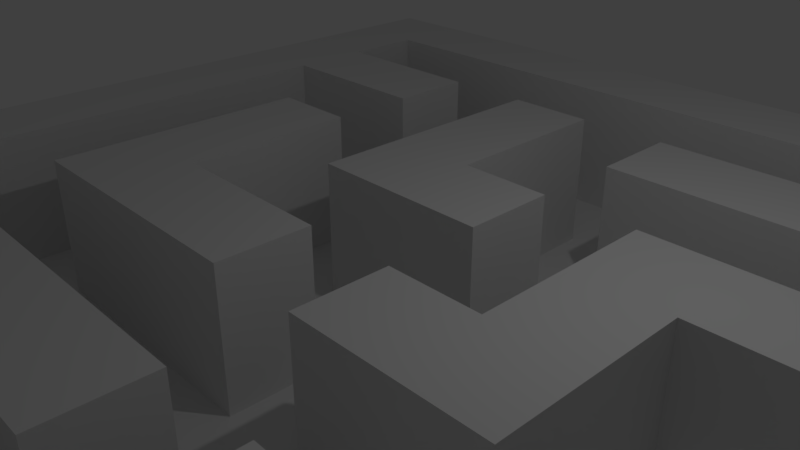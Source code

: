 # Source: maze01.blend  (saved by Blender 2.78.0; exported with 4.5.12 LTS)
import bpy
from mathutils import Matrix  # noqa: F401  (used for matrix-valued properties, if any)

bpy.ops.wm.read_factory_settings(use_empty=True)
scene = bpy.context.scene
scene.name = 'Scene'

# ---- collections
col_collection_1 = bpy.data.collections.new('Collection 1'); scene.collection.children.link(col_collection_1)

# ---- world
world_world = bpy.data.worlds.new('World'); scene.world = world_world
world_world.color = (0.05088, 0.05088, 0.05088)
world_world.use_sun_shadow = False
world_world.sun_shadow_jitter_overblur = 0.0
world_world.cycles.sampling_method = 'MANUAL'

# ---- cameras
cam_camera = bpy.data.cameras.new('Camera')
cam_camera.clip_end = 100.0
cam_camera.lens = 35.0
cam_camera.sensor_width = 32.0
cam_camera.sensor_height = 18.0
cam_camera.ortho_scale = 7.314
cam_camera.dof.focus_distance = 0.0
cam_camera.dof.aperture_fstop = 128.0

# ---- lights
light_lamp = bpy.data.lights.new('Lamp', 'POINT')
light_lamp.transmission_factor = 0.0
light_lamp.cutoff_distance = 30.0
light_lamp.energy = 100.0
light_lamp.shadow_buffer_clip_start = 1.001
light_lamp.shadow_soft_size = 0.1
light_lamp.shadow_maximum_resolution = 0.006
light_lamp.use_absolute_resolution = True

# ---- meshes
me_plane = bpy.data.meshes.new('Plane')
me_plane.from_pydata([(-2.819, -2.819, 0.0), (2.819, -2.819, 0.0), (-2.819, 2.819, 0.0), (2.819, 2.819, 0.0), (-2.819, 2.306, 0.0), (-2.819, 1.794, 0.0), (-2.819, 1.281, 0.0), (-2.819, 0.7688, 0.0), (-2.819, 0.2563, 0.0), (-2.819, -0.2563, 0.0), (-2.819, -0.7688, 0.0), (-2.819, -1.281, 0.0), (-2.819, -1.794, 0.0), (-2.819, -2.306, 0.0), (-2.306, -2.819, 0.0), (-1.794, -2.819, 0.0), (-1.281, -2.819, 0.0), (-0.7688, -2.819, 0.0), (-0.2563, -2.819, 0.0), (0.2563, -2.819, 0.0), (0.7688, -2.819, 0.0), (1.281, -2.819, 0.0), (1.794, -2.819, 0.0), (2.306, -2.819, 0.0), (2.819, -2.306, 0.0), (2.819, -1.794, 0.0), (2.819, -1.281, 0.0), (2.819, -0.7688, 0.0), (2.819, -0.2563, 0.0), (2.819, 0.2563, 0.0), (2.819, 0.7688, 0.0), (2.819, 1.281, 0.0), (2.819, 1.794, 0.0), (2.819, 2.306, 0.0), (2.306, 2.819, 0.0), (1.794, 2.819, 0.0), (1.281, 2.819, 0.0), (0.7688, 2.819, 0.0), (0.2563, 2.819, 0.0), (-0.2563, 2.819, 0.0), (-0.7688, 2.819, 0.0), (-1.281, 2.819, 0.0), (-1.794, 2.819, 0.0), (-2.306, 2.819, 0.0), (-2.306, -2.306, 0.0), (-2.306, -1.794, 0.0), (-2.306, -1.281, 0.0), (-2.306, -0.7688, 0.0), (-2.306, -0.2563, 0.0), (-2.306, 0.2563, 0.0), (-2.306, 0.7688, 0.0), (-2.306, 1.281, 0.0), (-2.306, 1.794, 0.0), (-2.306, 2.306, 0.0), (-1.794, -2.306, 0.0), (-1.794, -1.794, 0.0), (-1.794, -1.281, 0.0), (-1.794, -0.7688, 0.0), (-1.794, -0.2563, 0.0), (-1.794, 0.2563, 0.0), (-1.794, 0.7688, 0.0), (-1.794, 1.281, 0.0), (-1.794, 1.794, 0.0), (-1.794, 2.306, 0.0), (-1.281, -2.306, 0.0), (-1.281, -1.794, 0.0), (-1.281, -1.281, 0.0), (-1.281, -0.7688, 0.0), (-1.281, -0.2563, 0.0), (-1.281, 0.2563, 0.0), (-1.281, 0.7688, 0.0), (-1.281, 1.281, 0.0), (-1.281, 1.794, 0.0), (-1.281, 2.306, 0.0), (-0.7688, -2.306, 0.0), (-0.7688, -1.794, 0.0), (-0.7688, -1.281, 0.0), (-0.7688, -0.7688, 0.0), (-0.7688, -0.2563, 0.0), (-0.7688, 0.2563, 0.0), (-0.7688, 0.7688, 0.0), (-0.7688, 1.281, 0.0), (-0.7688, 1.794, 0.0), (-0.7688, 2.306, 0.0), (-0.2563, -2.306, 0.0), (-0.2563, -1.794, 0.0), (-0.2563, -1.281, 0.0), (-0.2563, -0.7688, 0.0), (-0.2563, -0.2563, 0.0), (-0.2563, 0.2563, 0.0), (-0.2563, 0.7688, 0.0), (-0.2563, 1.281, 0.0), (-0.2563, 1.794, 0.0), (-0.2563, 2.306, 0.0), (0.2563, -2.306, 0.0), (0.2563, -1.794, 0.0), (0.2563, -1.281, 0.0), (0.2563, -0.7688, 0.0), (0.2563, -0.2563, 0.0), (0.2563, 0.2563, 0.0), (0.2563, 0.7688, 0.0), (0.2563, 1.281, 0.0), (0.2563, 1.794, 0.0), (0.2563, 2.306, 0.0), (0.7688, -2.306, 0.0), (0.7688, -1.794, 0.0), (0.7688, -1.281, 0.0), (0.7688, -0.7688, 0.0), (0.7688, -0.2563, 0.0), (0.7688, 0.2563, 0.0), (0.7688, 0.7688, 0.0), (0.7688, 1.281, 0.0), (0.7688, 1.794, 0.0), (0.7688, 2.306, 0.0), (1.281, -2.306, 0.0), (1.281, -1.794, 0.0), (1.281, -1.281, 0.0), (1.281, -0.7688, 0.0), (1.281, -0.2563, 0.0), (1.281, 0.2563, 0.0), (1.281, 0.7688, 0.0), (1.281, 1.281, 0.0), (1.281, 1.794, 0.0), (1.281, 2.306, 0.0), (1.794, -2.306, 0.0), (1.794, -1.794, 0.0), (1.794, -1.281, 0.0), (1.794, -0.7688, 0.0), (1.794, -0.2563, 0.0), (1.794, 0.2563, 0.0), (1.794, 0.7688, 0.0), (1.794, 1.281, 0.0), (1.794, 1.794, 0.0), (1.794, 2.306, 0.0), (2.306, -2.306, 0.0), (2.306, -1.794, 0.0), (2.306, -1.281, 0.0), (2.306, -0.7688, 0.0), (2.306, -0.2563, 0.0), (2.306, 0.2563, 0.0), (2.306, 0.7688, 0.0), (2.306, 1.281, 0.0), (2.306, 1.794, 0.0), (2.306, 2.306, 0.0), (-2.306, -2.306, -0.7962), (-2.306, -1.794, -0.7962), (-2.306, -1.281, -0.7962), (-2.306, -0.7688, -0.7962), (-2.306, -0.2563, -0.7962), (-2.306, 0.2563, -0.7962), (-2.306, 0.7688, -0.7962), (-2.306, 1.281, -0.7962), (-2.306, 1.794, -0.7962), (-2.306, 2.306, -0.7962), (-1.794, -2.306, -0.7962), (-1.794, -1.794, -0.7962), (-1.794, -1.281, -0.7962), (-1.794, -0.7688, -0.7962), (-1.794, -0.2563, -0.7962), (-1.794, 0.2563, -0.7962), (-1.794, 0.7688, -0.7962), (-1.794, 1.281, -0.7962), (-1.794, 1.794, -0.7962), (-1.794, 2.306, -0.7962), (-1.281, -2.306, -0.7962), (-1.281, -1.794, -0.7962), (-1.281, -1.281, -0.7962), (-1.281, -0.7688, -0.7962), (-1.281, -0.2563, -0.7962), (-1.281, 0.2563, -0.7962), (-1.281, 0.7688, -0.7962), (-1.281, 1.281, -0.7962), (-1.281, 1.794, -0.7962), (-1.281, 2.306, -0.7962), (-0.7688, -2.306, -0.7962), (-0.7688, -1.794, -0.7962), (-0.7688, -1.281, -0.7962), (-0.7688, -0.7688, -0.7962), (-0.7688, -0.2563, -0.7962), (-0.7688, 0.2563, -0.7962), (-0.7688, 0.7688, -0.7962), (-0.7688, 1.281, -0.7962), (-0.7688, 1.794, -0.7962), (-0.7688, 2.306, -0.7962), (-0.2563, -2.306, -0.7962), (-0.2563, -1.794, -0.7962), (-0.2563, -1.281, -0.7962), (-0.2563, -0.7688, -0.7962), (-0.2563, -0.2563, -0.7962), (-0.2563, 0.2563, -0.7962), (-0.2563, 0.7688, -0.7962), (-0.2563, 1.281, -0.7962), (-0.2563, 1.794, -0.7962), (-0.2563, 2.306, -0.7962), (0.2563, -2.306, -0.7962), (0.2563, -1.794, -0.7962), (0.2563, -1.281, -0.7962), (0.2563, -0.7688, -0.7962), (0.2563, -0.2563, -0.7962), (0.2563, 0.2563, -0.7962), (0.2563, 0.7688, -0.7962), (0.2563, 1.281, -0.7962), (0.2563, 1.794, -0.7962), (0.2563, 2.306, -0.7962), (0.7688, -2.306, -0.7962), (0.7688, -1.794, -0.7962), (0.7688, -1.281, -0.7962), (0.7688, -0.7688, -0.7962), (0.7688, -0.2563, -0.7962), (0.7688, 0.2563, -0.7962), (0.7688, 0.7688, -0.7962), (0.7688, 1.281, -0.7962), (0.7688, 1.794, -0.7962), (0.7688, 2.306, -0.7962), (1.281, -2.306, -0.7962), (1.281, -1.794, -0.7962), (1.281, -1.281, -0.7962), (1.281, -0.7688, -0.7962), (1.281, -0.2563, -0.7962), (1.281, 0.2563, -0.7962), (1.281, 0.7688, -0.7962), (1.281, 1.281, -0.7962), (1.281, 1.794, -0.7962), (1.281, 2.306, -0.7962), (1.794, -2.306, -0.7962), (1.794, -1.794, -0.7962), (1.794, -1.281, -0.7962), (1.794, -0.7688, -0.7962), (1.794, -0.2563, -0.7962), (1.794, 0.2563, -0.7962), (1.794, 0.7688, -0.7962), (1.794, 1.281, -0.7962), (1.794, 1.794, -0.7962), (1.794, 2.306, -0.7962), (2.306, -2.306, -0.7962), (2.306, -1.794, -0.7962), (2.306, -1.281, -0.7962), (2.306, -0.7688, -0.7962), (2.306, -0.2563, -0.7962), (2.306, 0.2563, -0.7962), (2.306, 0.7688, -0.7962), (2.306, 1.281, -0.7962), (2.306, 1.794, -0.7962), (2.306, 2.306, -0.7962)], [], [(143, 33, 3, 34), (4, 53, 43, 2), (53, 63, 42, 43), (63, 73, 41, 42), (73, 83, 40, 41), (83, 93, 39, 40), (93, 103, 38, 39), (103, 113, 37, 38), (113, 123, 36, 37), (123, 133, 35, 36), (133, 143, 34, 35), (0, 14, 44, 13), (13, 44, 45, 12), (12, 45, 46, 11), (11, 46, 47, 10), (10, 47, 48, 9), (9, 48, 49, 8), (8, 49, 50, 7), (7, 50, 51, 6), (6, 51, 52, 5), (5, 52, 53, 4), (14, 15, 54, 44), (65, 55, 155, 165), (69, 68, 168, 169), (106, 116, 216, 206), (54, 64, 164, 154), (115, 105, 205, 215), (63, 53, 153, 163), (104, 114, 214, 204), (51, 61, 62, 52), (52, 62, 162, 152), (15, 16, 64, 54), (113, 103, 203, 213), (55, 65, 66, 56), (61, 51, 151, 161), (57, 67, 68, 58), (58, 68, 69, 59), (59, 69, 70, 60), (102, 112, 212, 202), (61, 71, 72, 62), (111, 101, 201, 211), (16, 17, 74, 64), (109, 110, 210, 209), (65, 75, 76, 66), (108, 109, 209, 208), (67, 77, 78, 68), (98, 108, 208, 198), (107, 97, 197, 207), (59, 60, 160, 159), (105, 106, 206, 205), (44, 54, 154, 144), (17, 18, 84, 74), (58, 59, 159, 158), (75, 85, 86, 76), (57, 58, 158, 157), (77, 87, 88, 78), (94, 104, 204, 194), (79, 89, 90, 80), (80, 90, 91, 81), (81, 91, 92, 82), (103, 93, 193, 203), (18, 19, 94, 84), (55, 56, 156, 155), (85, 95, 96, 86), (101, 102, 202, 201), (90, 100, 200, 190), (99, 89, 189, 199), (89, 99, 100, 90), (100, 99, 199, 200), (53, 52, 152, 153), (97, 98, 198, 197), (19, 20, 104, 94), (51, 50, 150, 151), (86, 96, 196, 186), (50, 49, 149, 150), (97, 107, 108, 98), (95, 85, 185, 195), (96, 95, 195, 196), (142, 143, 243, 242), (101, 111, 112, 102), (49, 48, 148, 149), (20, 21, 114, 104), (84, 94, 194, 184), (105, 115, 116, 106), (141, 142, 242, 241), (107, 117, 118, 108), (108, 118, 119, 109), (109, 119, 120, 110), (48, 47, 147, 148), (111, 121, 122, 112), (93, 83, 183, 193), (21, 22, 124, 114), (140, 141, 241, 240), (115, 125, 126, 116), (47, 46, 146, 147), (82, 92, 192, 182), (143, 133, 233, 243), (119, 129, 130, 120), (46, 45, 145, 146), (121, 131, 132, 122), (138, 139, 239, 238), (22, 23, 134, 124), (45, 44, 144, 145), (92, 91, 191, 192), (89, 79, 179, 189), (127, 137, 138, 128), (91, 90, 190, 191), (129, 139, 140, 130), (130, 140, 240, 230), (136, 137, 237, 236), (78, 88, 188, 178), (23, 1, 24, 134), (134, 24, 25, 135), (135, 25, 26, 136), (136, 26, 27, 137), (137, 27, 28, 138), (138, 28, 29, 139), (139, 29, 30, 140), (140, 30, 31, 141), (141, 31, 32, 142), (142, 32, 33, 143), (144, 154, 155, 145), (145, 155, 156, 146), (146, 156, 157, 147), (147, 157, 158, 148), (148, 158, 159, 149), (149, 159, 160, 150), (150, 160, 161, 151), (152, 162, 163, 153), (154, 164, 165, 155), (156, 166, 167, 157), (160, 170, 171, 161), (162, 172, 173, 163), (164, 174, 175, 165), (166, 176, 177, 167), (168, 178, 179, 169), (169, 179, 180, 170), (170, 180, 181, 171), (171, 181, 182, 172), (172, 182, 183, 173), (174, 184, 185, 175), (176, 186, 187, 177), (178, 188, 189, 179), (182, 192, 193, 183), (184, 194, 195, 185), (186, 196, 197, 187), (187, 197, 198, 188), (188, 198, 199, 189), (190, 200, 201, 191), (191, 201, 202, 192), (192, 202, 203, 193), (194, 204, 205, 195), (195, 205, 206, 196), (196, 206, 207, 197), (198, 208, 209, 199), (199, 209, 210, 200), (200, 210, 211, 201), (202, 212, 213, 203), (204, 214, 215, 205), (206, 216, 217, 207), (210, 220, 221, 211), (212, 222, 223, 213), (214, 224, 225, 215), (216, 226, 227, 217), (217, 227, 228, 218), (218, 228, 229, 219), (220, 230, 231, 221), (222, 232, 233, 223), (224, 234, 235, 225), (225, 235, 236, 226), (226, 236, 237, 227), (228, 238, 239, 229), (230, 240, 241, 231), (231, 241, 242, 232), (232, 242, 243, 233), (117, 107, 207, 217), (70, 69, 169, 170), (56, 66, 166, 156), (67, 57, 157, 167), (118, 117, 217, 218), (72, 71, 171, 172), (119, 118, 218, 219), (110, 120, 220, 210), (121, 111, 211, 221), (60, 70, 170, 160), (112, 122, 222, 212), (71, 61, 161, 171), (123, 113, 213, 223), (62, 72, 172, 162), (114, 124, 224, 214), (73, 63, 163, 173), (125, 115, 215, 225), (64, 74, 174, 164), (116, 126, 226, 216), (75, 65, 165, 175), (66, 76, 176, 166), (126, 125, 225, 226), (79, 80, 180, 179), (77, 67, 167, 177), (129, 119, 219, 229), (80, 81, 181, 180), (68, 78, 178, 168), (127, 128, 228, 227), (120, 130, 230, 220), (81, 82, 182, 181), (131, 121, 221, 231), (122, 132, 232, 222), (133, 123, 223, 233), (132, 131, 231, 232), (124, 134, 234, 224), (83, 73, 173, 183), (74, 84, 184, 174), (85, 75, 175, 185), (137, 127, 227, 237), (88, 87, 187, 188), (76, 86, 186, 176), (134, 135, 235, 234), (128, 138, 238, 228), (87, 77, 177, 187), (135, 136, 236, 235), (139, 129, 229, 239)])
me_plane.use_remesh_preserve_volume = False
me_plane.use_remesh_preserve_attributes = False
me_plane.use_mirror_vertex_groups = False
me_plane.update()

# ---- objects
ob_plane = bpy.data.objects.new('Plane', me_plane)
ob_lamp = bpy.data.objects.new('Lamp', light_lamp)
ob_camera = bpy.data.objects.new('Camera', cam_camera)

# ---- transforms, parenting, visibility, modifiers, constraints
ob_plane.location = (0.563, -0.1175, 0.6398)
ob_plane.scale = (2.685, 2.685, 2.685)
ob_plane.lineart.crease_threshold = 0.0
ob_lamp.location = (4.076, 1.005, 5.904)
ob_lamp.rotation_euler = (0.6503, 0.05522, 1.866)
ob_lamp.lock_rotations_4d = False
ob_lamp.empty_display_type = 'ARROWS'
ob_lamp.color = (0.0, 0.0, 0.0, 0.0)
ob_lamp.lineart.crease_threshold = 0.0
ob_camera.location = (7.481, -6.508, 5.344)
ob_camera.rotation_euler = (1.109, 0.0, 0.8149)
ob_camera.lock_rotations_4d = False
ob_camera.empty_display_type = 'ARROWS'
ob_camera.color = (0.0, 0.0, 0.0, 0.0)
ob_camera.display_type = 'WIRE'
ob_camera.lineart.crease_threshold = 0.0

# ---- collection membership
col_collection_1.objects.link(ob_plane)
col_collection_1.objects.link(ob_lamp)
col_collection_1.objects.link(ob_camera)

# ---- scene / render settings (as saved in the file)
scene.camera = ob_camera
scene.frame_start = 1; scene.frame_end = 250; scene.frame_set(1)
scene.render.engine = 'BLENDER_EEVEE_NEXT'
scene.render.resolution_percentage = 50
scene.render.dither_intensity = 0.0
scene.cycles.use_denoising = False
scene.cycles.samples = 128
scene.cycles.sampling_pattern = 'TABULATED_SOBOL'
scene.cycles.light_sampling_threshold = 0.0
scene.cycles.use_adaptive_sampling = False
scene.cycles.use_light_tree = False
scene.cycles.blur_glossy = 0.0
scene.cycles.sample_clamp_indirect = 0.0
scene.view_settings.view_transform = 'Standard'
bpy.context.view_layer.update()
